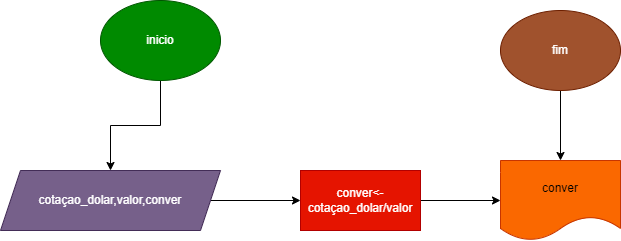

The diagram above was exported from draw.io. Its source (the exported page's mxGraphModel, read from the mxfile embedded in the PNG):
<mxGraphModel dx="2249" dy="794" grid="1" gridSize="10" guides="1" tooltips="1" connect="1" arrows="1" fold="1" page="1" pageScale="1" pageWidth="827" pageHeight="1169" math="0" shadow="0">
  <root>
    <mxCell id="0" />
    <mxCell id="1" parent="0" />
    <mxCell id="KTKGpD-98b3f4Y311A7G-4" value="" style="edgeStyle=orthogonalEdgeStyle;rounded=0;orthogonalLoop=1;jettySize=auto;html=1;" parent="1" source="KTKGpD-98b3f4Y311A7G-1" target="KTKGpD-98b3f4Y311A7G-3" edge="1">
      <mxGeometry relative="1" as="geometry" />
    </mxCell>
    <mxCell id="KTKGpD-98b3f4Y311A7G-1" value="inicio" style="ellipse;whiteSpace=wrap;html=1;fillColor=#008a00;fontColor=#ffffff;strokeColor=#005700;" parent="1" vertex="1">
      <mxGeometry x="40" y="290" width="120" height="80" as="geometry" />
    </mxCell>
    <mxCell id="KTKGpD-98b3f4Y311A7G-9" value="" style="edgeStyle=orthogonalEdgeStyle;rounded=0;orthogonalLoop=1;jettySize=auto;html=1;" parent="1" source="KTKGpD-98b3f4Y311A7G-2" target="KTKGpD-98b3f4Y311A7G-7" edge="1">
      <mxGeometry relative="1" as="geometry" />
    </mxCell>
    <mxCell id="KTKGpD-98b3f4Y311A7G-2" value="fim" style="ellipse;whiteSpace=wrap;html=1;fillColor=#a0522d;fontColor=#ffffff;strokeColor=#6D1F00;" parent="1" vertex="1">
      <mxGeometry x="440" y="300" width="120" height="80" as="geometry" />
    </mxCell>
    <mxCell id="KTKGpD-98b3f4Y311A7G-6" value="" style="edgeStyle=orthogonalEdgeStyle;rounded=0;orthogonalLoop=1;jettySize=auto;html=1;" parent="1" source="KTKGpD-98b3f4Y311A7G-3" target="KTKGpD-98b3f4Y311A7G-5" edge="1">
      <mxGeometry relative="1" as="geometry" />
    </mxCell>
    <mxCell id="KTKGpD-98b3f4Y311A7G-3" value="cotaçao_dolar,valor,conver" style="shape=parallelogram;perimeter=parallelogramPerimeter;whiteSpace=wrap;html=1;fixedSize=1;fillColor=#76608a;fontColor=#ffffff;strokeColor=#432D57;" parent="1" vertex="1">
      <mxGeometry x="-60" y="460" width="220" height="60" as="geometry" />
    </mxCell>
    <mxCell id="KTKGpD-98b3f4Y311A7G-8" value="" style="edgeStyle=orthogonalEdgeStyle;rounded=0;orthogonalLoop=1;jettySize=auto;html=1;" parent="1" source="KTKGpD-98b3f4Y311A7G-5" target="KTKGpD-98b3f4Y311A7G-7" edge="1">
      <mxGeometry relative="1" as="geometry" />
    </mxCell>
    <mxCell id="KTKGpD-98b3f4Y311A7G-5" value="conver&amp;lt;-cotaçao_dolar/valor" style="whiteSpace=wrap;html=1;fillColor=#e51400;fontColor=#ffffff;strokeColor=#B20000;" parent="1" vertex="1">
      <mxGeometry x="240" y="460" width="120" height="60" as="geometry" />
    </mxCell>
    <mxCell id="KTKGpD-98b3f4Y311A7G-7" value="conver&lt;br&gt;" style="shape=document;whiteSpace=wrap;html=1;boundedLbl=1;fillColor=#fa6800;fontColor=#000000;strokeColor=#C73500;" parent="1" vertex="1">
      <mxGeometry x="440" y="450" width="120" height="80" as="geometry" />
    </mxCell>
  </root>
</mxGraphModel>